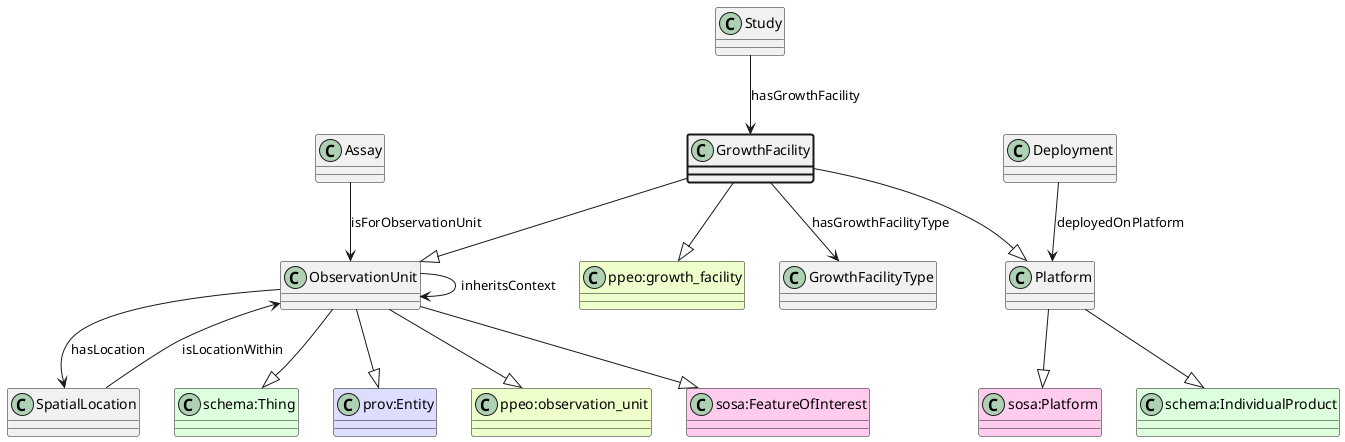

The diagram above was rendered by PlantUML. Its source (embedded in the PNG):
@startuml
class GrowthFacility  #line.bold
class "ppeo:growth_facility" #EEFFCC 
GrowthFacility --|> "ppeo:growth_facility"
class Platform  
class "sosa:Platform" #FFCCEE 
Platform --|> "sosa:Platform"
class "schema:IndividualProduct" #DDFFDD 
Platform --|> "schema:IndividualProduct"
GrowthFacility --|> Platform
class ObservationUnit  
class "schema:Thing" #DDFFDD 
ObservationUnit --|> "schema:Thing"
class "prov:Entity" #DDDDFF 
ObservationUnit --|> "prov:Entity"
class "ppeo:observation_unit" #EEFFCC 
ObservationUnit --|> "ppeo:observation_unit"
class "sosa:FeatureOfInterest" #FFCCEE 
ObservationUnit --|> "sosa:FeatureOfInterest"
GrowthFacility --|> ObservationUnit
class GrowthFacilityType 
GrowthFacility --> GrowthFacilityType : hasGrowthFacilityType
class Study 
Study --> GrowthFacility : hasGrowthFacility
class Deployment 
Deployment --> Platform : deployedOnPlatform
class Assay 
Assay --> ObservationUnit : isForObservationUnit
class ObservationUnit 
ObservationUnit --> ObservationUnit : inheritsContext
class SpatialLocation 
ObservationUnit --> SpatialLocation : hasLocation
class SpatialLocation 
SpatialLocation --> ObservationUnit : isLocationWithin
@enduml